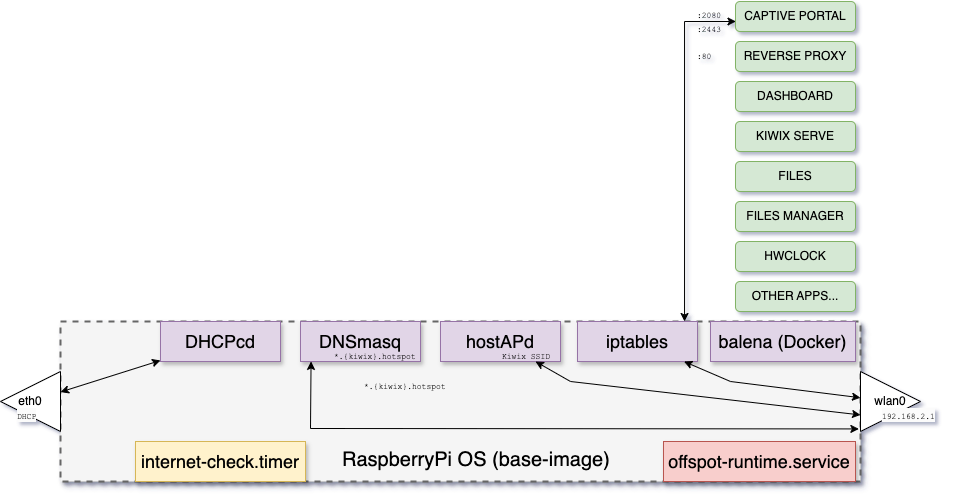

The diagram above was exported from draw.io. Its source (the exported page's mxGraphModel, read from the mxfile embedded in the PNG):
<mxGraphModel dx="1338" dy="783" grid="1" gridSize="10" guides="1" tooltips="1" connect="1" arrows="1" fold="1" page="1" pageScale="1.5" pageWidth="1169" pageHeight="826" background="none" math="0" shadow="0">
  <root>
    <mxCell id="0" style=";html=1;" />
    <mxCell id="1" style=";html=1;" parent="0" />
    <mxCell id="3a17f1ce550125da-1" value="" style="whiteSpace=wrap;html=1;shadow=1;fontSize=20;fillColor=#f5f5f5;strokeColor=#666666;strokeWidth=2;dashed=1;" parent="1" vertex="1">
      <mxGeometry x="520" y="920" width="800" height="160" as="geometry" />
    </mxCell>
    <mxCell id="3a17f1ce550125da-20" style="edgeStyle=elbowEdgeStyle;rounded=0;html=1;startArrow=classic;startFill=1;jettySize=auto;orthogonalLoop=1;fontSize=18;elbow=vertical;entryX=0.004;entryY=0.667;entryDx=0;entryDy=0;entryPerimeter=0;endArrow=classic;endFill=1;exitX=0.892;exitY=0;exitDx=0;exitDy=0;exitPerimeter=0;" parent="1" source="3a17f1ce550125da-8" target="XywxPjIAYbPU5zYtl83I-2" edge="1">
      <mxGeometry relative="1" as="geometry">
        <Array as="points">
          <mxPoint x="1170" y="620" />
        </Array>
        <mxPoint x="1144" y="910" as="sourcePoint" />
        <mxPoint x="1190" y="620" as="targetPoint" />
      </mxGeometry>
    </mxCell>
    <mxCell id="3a17f1ce550125da-8" value="iptables" style="whiteSpace=wrap;html=1;shadow=1;fontSize=18;fillColor=#e1d5e7;strokeColor=#9673a6;" parent="1" vertex="1">
      <mxGeometry x="1037" y="920" width="120" height="40" as="geometry" />
    </mxCell>
    <mxCell id="3a17f1ce550125da-10" value="balena (Docker)" style="whiteSpace=wrap;html=1;shadow=1;fontSize=18;fillColor=#e1d5e7;strokeColor=#9673a6;" parent="1" vertex="1">
      <mxGeometry x="1170" y="920" width="145" height="40" as="geometry" />
    </mxCell>
    <mxCell id="XywxPjIAYbPU5zYtl83I-2" value="CAPTIVE PORTAL" style="rounded=1;whiteSpace=wrap;html=1;fillColor=#d5e8d4;strokeColor=#82b366;" vertex="1" parent="1">
      <mxGeometry x="1195" y="600" width="120" height="30" as="geometry" />
    </mxCell>
    <mxCell id="XywxPjIAYbPU5zYtl83I-3" value="REVERSE PROXY" style="rounded=1;whiteSpace=wrap;html=1;fillColor=#d5e8d4;strokeColor=#82b366;" vertex="1" parent="1">
      <mxGeometry x="1195" y="640" width="120" height="30" as="geometry" />
    </mxCell>
    <mxCell id="XywxPjIAYbPU5zYtl83I-4" value="DASHBOARD" style="rounded=1;whiteSpace=wrap;html=1;fillColor=#d5e8d4;strokeColor=#82b366;" vertex="1" parent="1">
      <mxGeometry x="1195" y="680" width="120" height="30" as="geometry" />
    </mxCell>
    <mxCell id="XywxPjIAYbPU5zYtl83I-5" value="KIWIX SERVE" style="rounded=1;whiteSpace=wrap;html=1;fillColor=#d5e8d4;strokeColor=#82b366;" vertex="1" parent="1">
      <mxGeometry x="1195" y="720" width="120" height="30" as="geometry" />
    </mxCell>
    <mxCell id="XywxPjIAYbPU5zYtl83I-6" value="FILES" style="rounded=1;whiteSpace=wrap;html=1;fillColor=#d5e8d4;strokeColor=#82b366;" vertex="1" parent="1">
      <mxGeometry x="1195" y="760" width="120" height="30" as="geometry" />
    </mxCell>
    <mxCell id="XywxPjIAYbPU5zYtl83I-7" value="FILES MANAGER" style="rounded=1;whiteSpace=wrap;html=1;fillColor=#d5e8d4;strokeColor=#82b366;" vertex="1" parent="1">
      <mxGeometry x="1195" y="800" width="120" height="30" as="geometry" />
    </mxCell>
    <mxCell id="XywxPjIAYbPU5zYtl83I-8" value="HWCLOCK" style="rounded=1;whiteSpace=wrap;html=1;fillColor=#d5e8d4;strokeColor=#82b366;" vertex="1" parent="1">
      <mxGeometry x="1195" y="840" width="120" height="30" as="geometry" />
    </mxCell>
    <mxCell id="XywxPjIAYbPU5zYtl83I-9" value="OTHER APPS..." style="rounded=1;whiteSpace=wrap;html=1;fillColor=#d5e8d4;strokeColor=#82b366;" vertex="1" parent="1">
      <mxGeometry x="1195" y="880" width="120" height="30" as="geometry" />
    </mxCell>
    <mxCell id="XywxPjIAYbPU5zYtl83I-11" value="hostAPd" style="whiteSpace=wrap;html=1;shadow=1;fontSize=18;fillColor=#e1d5e7;strokeColor=#9673a6;" vertex="1" parent="1">
      <mxGeometry x="900" y="920" width="120" height="40" as="geometry" />
    </mxCell>
    <mxCell id="XywxPjIAYbPU5zYtl83I-12" value="DNSmasq" style="whiteSpace=wrap;html=1;shadow=1;fontSize=18;fillColor=#e1d5e7;strokeColor=#9673a6;" vertex="1" parent="1">
      <mxGeometry x="760" y="920" width="120" height="40" as="geometry" />
    </mxCell>
    <mxCell id="XywxPjIAYbPU5zYtl83I-13" value="wlan0" style="triangle;whiteSpace=wrap;html=1;" vertex="1" parent="1">
      <mxGeometry x="1320" y="970" width="60" height="60" as="geometry" />
    </mxCell>
    <mxCell id="XywxPjIAYbPU5zYtl83I-15" value="eth0" style="triangle;whiteSpace=wrap;html=1;direction=west;" vertex="1" parent="1">
      <mxGeometry x="460" y="970" width="60" height="60" as="geometry" />
    </mxCell>
    <mxCell id="XywxPjIAYbPU5zYtl83I-16" value="DHCPcd" style="whiteSpace=wrap;html=1;shadow=1;fontSize=18;fillColor=#e1d5e7;strokeColor=#9673a6;" vertex="1" parent="1">
      <mxGeometry x="620" y="920" width="120" height="40" as="geometry" />
    </mxCell>
    <mxCell id="XywxPjIAYbPU5zYtl83I-17" value="" style="endArrow=classic;startArrow=classic;html=1;rounded=0;" edge="1" parent="1" source="XywxPjIAYbPU5zYtl83I-15" target="XywxPjIAYbPU5zYtl83I-16">
      <mxGeometry width="50" height="50" relative="1" as="geometry">
        <mxPoint x="460" y="880" as="sourcePoint" />
        <mxPoint x="510" y="830" as="targetPoint" />
      </mxGeometry>
    </mxCell>
    <mxCell id="XywxPjIAYbPU5zYtl83I-21" value="" style="endArrow=classic;startArrow=classic;html=1;rounded=0;entryX=1;entryY=0.584;entryDx=0;entryDy=0;entryPerimeter=0;" edge="1" parent="1" source="XywxPjIAYbPU5zYtl83I-11" target="3a17f1ce550125da-1">
      <mxGeometry width="50" height="50" relative="1" as="geometry">
        <mxPoint x="470" y="770" as="sourcePoint" />
        <mxPoint x="960" y="680" as="targetPoint" />
        <Array as="points">
          <mxPoint x="1030" y="980" />
        </Array>
      </mxGeometry>
    </mxCell>
    <mxCell id="XywxPjIAYbPU5zYtl83I-22" value="" style="endArrow=classic;startArrow=classic;html=1;rounded=0;" edge="1" parent="1" source="3a17f1ce550125da-8" target="XywxPjIAYbPU5zYtl83I-13">
      <mxGeometry width="50" height="50" relative="1" as="geometry">
        <mxPoint x="1130" y="800" as="sourcePoint" />
        <mxPoint x="1180" y="750" as="targetPoint" />
        <Array as="points">
          <mxPoint x="1190" y="980" />
        </Array>
      </mxGeometry>
    </mxCell>
    <mxCell id="XywxPjIAYbPU5zYtl83I-23" value="" style="endArrow=classic;startArrow=classic;html=1;rounded=0;entryX=-0.027;entryY=0.957;entryDx=0;entryDy=0;entryPerimeter=0;exitX=0.088;exitY=0.998;exitDx=0;exitDy=0;exitPerimeter=0;" edge="1" parent="1" source="XywxPjIAYbPU5zYtl83I-12" target="XywxPjIAYbPU5zYtl83I-13">
      <mxGeometry width="50" height="50" relative="1" as="geometry">
        <mxPoint x="860" y="1110" as="sourcePoint" />
        <mxPoint x="1195" y="1160" as="targetPoint" />
        <Array as="points">
          <mxPoint x="770" y="1027" />
        </Array>
      </mxGeometry>
    </mxCell>
    <mxCell id="XywxPjIAYbPU5zYtl83I-24" value="internet-check.timer" style="whiteSpace=wrap;html=1;shadow=1;fontSize=18;fillColor=#fff2cc;strokeColor=#d6b656;" vertex="1" parent="1">
      <mxGeometry x="595" y="1040" width="170" height="40" as="geometry" />
    </mxCell>
    <mxCell id="XywxPjIAYbPU5zYtl83I-25" value="offspot-runtime.service" style="whiteSpace=wrap;html=1;shadow=1;fontSize=18;fillColor=#f8cecc;strokeColor=#b85450;" vertex="1" parent="1">
      <mxGeometry x="1123" y="1040" width="192" height="40" as="geometry" />
    </mxCell>
    <mxCell id="XywxPjIAYbPU5zYtl83I-26" value="&lt;span style=&quot;color: rgb(0, 0, 0); font-style: normal; font-variant-ligatures: normal; font-variant-caps: normal; font-weight: 400; letter-spacing: normal; orphans: 2; text-align: center; text-indent: 0px; text-transform: none; widows: 2; word-spacing: 0px; -webkit-text-stroke-width: 0px; white-space: normal; background-color: rgb(251, 251, 251); text-decoration-thickness: initial; text-decoration-style: initial; text-decoration-color: initial; float: none; display: inline !important;&quot;&gt;&lt;font face=&quot;Courier New&quot; style=&quot;font-size: 8px;&quot;&gt;192.168.2.1&lt;/font&gt;&lt;/span&gt;" style="text;whiteSpace=wrap;html=1;" vertex="1" parent="1">
      <mxGeometry x="1340" y="1000" width="70" height="30" as="geometry" />
    </mxCell>
    <mxCell id="XywxPjIAYbPU5zYtl83I-27" value="&lt;span style=&quot;color: rgb(0, 0, 0); font-style: normal; font-variant-ligatures: normal; font-variant-caps: normal; font-weight: 400; letter-spacing: normal; orphans: 2; text-align: center; text-indent: 0px; text-transform: none; widows: 2; word-spacing: 0px; -webkit-text-stroke-width: 0px; white-space: normal; background-color: rgb(251, 251, 251); text-decoration-thickness: initial; text-decoration-style: initial; text-decoration-color: initial; float: none; display: inline !important;&quot;&gt;&lt;font face=&quot;Courier New&quot; style=&quot;font-size: 8px;&quot;&gt;DHCP&lt;/font&gt;&lt;/span&gt;" style="text;whiteSpace=wrap;html=1;" vertex="1" parent="1">
      <mxGeometry x="475" y="1000" width="30" height="30" as="geometry" />
    </mxCell>
    <mxCell id="XywxPjIAYbPU5zYtl83I-28" value="&lt;div style=&quot;text-align: center;&quot;&gt;&lt;span style=&quot;background-color: transparent; color: light-dark(rgb(0, 0, 0), rgb(255, 255, 255)); font-size: 8px;&quot;&gt;&lt;font face=&quot;Courier New&quot;&gt;*.{kiwix}.hotspot&lt;/font&gt;&lt;/span&gt;&lt;/div&gt;" style="text;whiteSpace=wrap;html=1;" vertex="1" parent="1">
      <mxGeometry x="792" y="940" width="88" height="30" as="geometry" />
    </mxCell>
    <mxCell id="XywxPjIAYbPU5zYtl83I-29" value="&lt;div style=&quot;text-align: center;&quot;&gt;&lt;span style=&quot;background-color: transparent; color: light-dark(rgb(0, 0, 0), rgb(255, 255, 255)); font-size: 8px;&quot;&gt;&lt;font face=&quot;Courier New&quot;&gt;Kiwix SSID&lt;/font&gt;&lt;/span&gt;&lt;/div&gt;" style="text;whiteSpace=wrap;html=1;" vertex="1" parent="1">
      <mxGeometry x="960" y="940" width="88" height="30" as="geometry" />
    </mxCell>
    <mxCell id="XywxPjIAYbPU5zYtl83I-30" value="&lt;div style=&quot;text-align: center;&quot;&gt;&lt;span style=&quot;background-color: transparent; color: light-dark(rgb(0, 0, 0), rgb(255, 255, 255)); font-size: 8px;&quot;&gt;&lt;font face=&quot;Courier New&quot;&gt;:2080&lt;br&gt;:2443&lt;/font&gt;&lt;/span&gt;&lt;/div&gt;" style="text;whiteSpace=wrap;html=1;" vertex="1" parent="1">
      <mxGeometry x="1155" y="599" width="34" height="30" as="geometry" />
    </mxCell>
    <mxCell id="XywxPjIAYbPU5zYtl83I-31" value="&lt;div style=&quot;text-align: center;&quot;&gt;&lt;span style=&quot;background-color: transparent; color: light-dark(rgb(0, 0, 0), rgb(255, 255, 255)); font-size: 8px;&quot;&gt;&lt;font face=&quot;Courier New&quot;&gt;*.{kiwix}.hotspot&lt;/font&gt;&lt;/span&gt;&lt;/div&gt;" style="text;whiteSpace=wrap;html=1;" vertex="1" parent="1">
      <mxGeometry x="822" y="970" width="88" height="30" as="geometry" />
    </mxCell>
    <mxCell id="XywxPjIAYbPU5zYtl83I-32" value="&lt;div style=&quot;text-align: center;&quot;&gt;&lt;span style=&quot;background-color: transparent; color: light-dark(rgb(0, 0, 0), rgb(255, 255, 255)); font-size: 8px;&quot;&gt;&lt;font face=&quot;Courier New&quot;&gt;:80&lt;br&gt;&lt;/font&gt;&lt;/span&gt;&lt;/div&gt;" style="text;whiteSpace=wrap;html=1;" vertex="1" parent="1">
      <mxGeometry x="1155" y="640" width="34" height="30" as="geometry" />
    </mxCell>
    <mxCell id="XywxPjIAYbPU5zYtl83I-33" value="&lt;span style=&quot;color: rgb(0, 0, 0); font-family: Helvetica; font-size: 20px; font-style: normal; font-variant-ligatures: normal; font-variant-caps: normal; font-weight: 400; letter-spacing: normal; orphans: 2; text-align: center; text-indent: 0px; text-transform: none; widows: 2; word-spacing: 0px; -webkit-text-stroke-width: 0px; white-space: normal; text-decoration-thickness: initial; text-decoration-style: initial; text-decoration-color: initial; float: none; display: inline !important;&quot;&gt;RaspberryPi OS (base-image)&lt;/span&gt;" style="text;whiteSpace=wrap;html=1;fillColor=none;" vertex="1" parent="1">
      <mxGeometry x="800" y="1040" width="300" height="40" as="geometry" />
    </mxCell>
  </root>
</mxGraphModel>